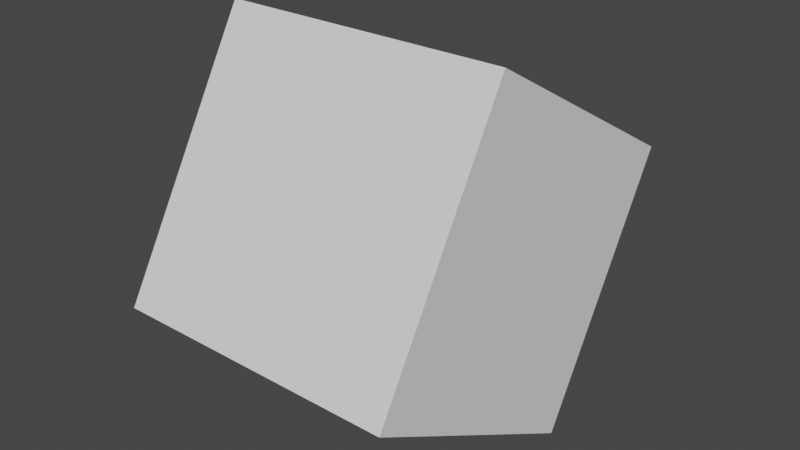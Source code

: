 # Source: cube.blend  (saved by Blender 3.2.14; exported with 4.5.12 LTS)
import bpy
from mathutils import Matrix  # noqa: F401  (used for matrix-valued properties, if any)

bpy.ops.wm.read_factory_settings(use_empty=True)
scene = bpy.context.scene
scene.name = 'Scene'

# ---- collections
col_collection = bpy.data.collections.new('Collection'); scene.collection.children.link(col_collection)

# ---- world
world_world = bpy.data.worlds.new('World'); scene.world = world_world
world_world.use_nodes = True; world_world.node_tree.nodes.clear()
_N = world_world.node_tree.nodes; _L = world_world.node_tree.links
n0 = _N.new('ShaderNodeOutputWorld'); n0.name = 'World Output'; n0.location = (300, 300)
n1 = _N.new('ShaderNodeBackground'); n1.name = 'Background'; n1.location = (10, 300)
n1.inputs[0].default_value = (0.05088, 0.05088, 0.05088, 1.0)
_L.new(n1.outputs[0], n0.inputs[0])
n0.is_active_output = True
world_world.color = (0.05088, 0.05088, 0.05088)
world_world.use_sun_shadow = False
world_world.sun_shadow_jitter_overblur = 0.0

# ---- meshes
me_cubert = bpy.data.meshes.new('Cubert')
me_cubert.from_pydata([(1.0, 1.0, -1.0), (1.0, -1.0, -1.0), (-1.0, -1.0, -1.0), (-1.0, 1.0, -1.0), (1.0, 1.0, 1.0), (1.0, -1.0, 1.0), (-1.0, -1.0, 1.0), (-1.0, 1.0, 1.0)], [], [(0, 1, 2, 3), (4, 7, 6, 5), (0, 4, 5, 1), (1, 5, 6, 2), (2, 6, 7, 3), (4, 0, 3, 7)])
me_cubert.update()

# ---- objects
ob_cubert = bpy.data.objects.new('Cubert', me_cubert)

# ---- transforms, parenting, visibility, modifiers, constraints
ob_cubert.location = (0.0, 0.0, 1.0)
ob_cubert.rotation_euler = (1.047, -0.0, 0.0)

# ---- collection membership
scene.collection.objects.link(ob_cubert)

# ---- scene / render settings (as saved in the file)
scene.frame_start = 1; scene.frame_end = 250; scene.frame_set(94)
scene.render.engine = 'BLENDER_EEVEE_NEXT'
scene.cycles.sampling_pattern = 'TABULATED_SOBOL'
scene.cycles.use_light_tree = False
scene.view_settings.view_transform = 'Filmic'
bpy.context.view_layer.update()

# ---- added for rendering (the .blend has no active camera and no usable light): camera, sun
cam_auto = bpy.data.cameras.new('AutoCamera')
cam_auto.lens = 50.0
cam_auto.sensor_width = 36.0
cam_auto.clip_end = 1000.0
ob_auto_camera = bpy.data.objects.new('AutoCamera', cam_auto)
scene.collection.objects.link(ob_auto_camera)
ob_auto_camera.location = (4.02533, -4.8304, 4.22027)
ob_auto_camera.rotation_euler = (1.09748, -7.21219e-08, 0.694738)
scene.camera = ob_auto_camera
light_auto_sun = bpy.data.lights.new('AutoSun', 'SUN')
light_auto_sun.energy = 3.0
light_auto_sun.angle = 0.0523599
ob_auto_sun = bpy.data.objects.new('AutoSun', light_auto_sun)
scene.collection.objects.link(ob_auto_sun)
ob_auto_sun.rotation_euler = (0.872665, 0.174533, 0.523599)
bpy.context.view_layer.update()
